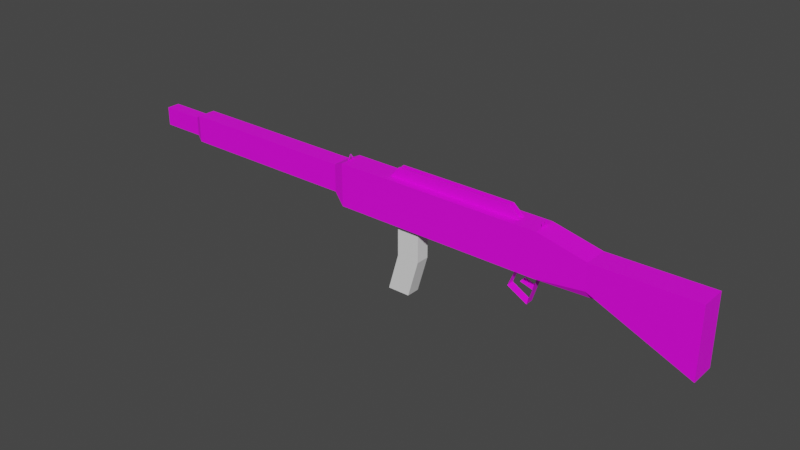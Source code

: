 # Source: gun.blend  (saved by Blender 2.83.18; exported with 4.5.12 LTS)
import bpy
from mathutils import Matrix  # noqa: F401  (used for matrix-valued properties, if any)

bpy.ops.wm.read_factory_settings(use_empty=True)
scene = bpy.context.scene
scene.name = 'Scene'

# ---- collections
col_collection = bpy.data.collections.new('Collection'); scene.collection.children.link(col_collection)

# ---- images (referenced by path relative to the original .blend; pixels are not part of the script)
import os
ASSET_DIR = os.environ.get("B2B_ASSET_DIR", "")  # directory of the original .blend (textures are referenced by path, not embedded)
HERE = os.path.dirname(os.path.abspath(__file__))  # packed textures are extracted next to this script under _unpacked/

def load_image(name, relpath, width, height, colorspace="sRGB"):
    """Load a texture the original file referenced (path relative to the .blend, or extracted next to this script)."""
    p = next((c for c in (os.path.join(HERE, relpath), os.path.join(ASSET_DIR, relpath)) if relpath and os.path.exists(c)), "")
    if p:
        img = bpy.data.images.load(p, check_existing=True)
        img.name = name
    else:  # same state as the original file: an image datablock whose file is absent (Cycles renders it pink)
        img = bpy.data.images.new(name, width, height)
        img.source = "FILE"
        img.filepath = "//" + (relpath or name)
    img.colorspace_settings.name = colorspace
    return img
img_gun_png = load_image('gun.png', 'UV_Layouts/gun.png', 1024, 1024, 'sRGB')

# ---- materials (node trees are filled in below, after node groups)
mat_gunmaterial = bpy.data.materials.new('GunMaterial')
mat_gunmaterial.use_transparent_shadow = False

# ---- material node trees
mat_gunmaterial.use_nodes = True; mat_gunmaterial.node_tree.nodes.clear()
_N = mat_gunmaterial.node_tree.nodes; _L = mat_gunmaterial.node_tree.links
n0 = _N.new('ShaderNodeBsdfPrincipled'); n0.name = 'Principled BSDF'; n0.location = (10, 300)
n0.distribution = 'GGX'
n0.subsurface_method = 'BURLEY'
n0.inputs[3].default_value = 1.45
n0.inputs[27].default_value = (0.0, 0.0, 0.0, 1.0)
n0.inputs[28].default_value = 1.0
n1 = _N.new('ShaderNodeOutputMaterial'); n1.name = 'Material Output'; n1.location = (300, 300)
n2 = _N.new('ShaderNodeTexImage'); n2.name = 'Image Texture'; n2.location = (-324, 149)
n2.image = img_gun_png
_L.new(n0.outputs[0], n1.inputs[0])
_L.new(n2.outputs[0], n0.inputs[0])
n1.is_active_output = True

# ---- world
world_world = bpy.data.worlds.new('World'); scene.world = world_world
world_world.use_nodes = True; world_world.node_tree.nodes.clear()
_N = world_world.node_tree.nodes; _L = world_world.node_tree.links
n0 = _N.new('ShaderNodeOutputWorld'); n0.name = 'World Output'; n0.location = (300, 300)
n1 = _N.new('ShaderNodeBackground'); n1.name = 'Background'; n1.location = (10, 300)
n1.inputs[0].default_value = (0.05088, 0.05088, 0.05088, 1.0)
_L.new(n1.outputs[0], n0.inputs[0])
n0.is_active_output = True
world_world.color = (0.05088, 0.05088, 0.05088)
world_world.use_sun_shadow = False
world_world.sun_shadow_jitter_overblur = 0.0

# ---- meshes
me_plane = bpy.data.meshes.new('Plane')
me_plane.from_pydata([(-0.04178, -0.01675, -0.9928), (0.00709, -0.01675, -0.9928), (-0.04178, 0.01721, -0.9928), (0.00709, 0.01721, -0.9928), (-0.04178, -0.01675, -0.8767), (0.00709, -0.01675, -0.8767), (-0.04178, 0.01721, -0.8767), (0.00709, 0.01721, -0.8767), (-0.05275, -0.02403, -0.8593), (0.01806, -0.02403, -0.8593), (-0.05275, 0.02449, -0.8593), (0.01806, 0.02449, -0.8593), (-0.05275, -0.02403, -0.3808), (0.01806, -0.02403, -0.3808), (-0.05275, 0.02449, -0.3808), (0.01806, 0.02449, -0.3808), (-0.06565, -0.03087, -0.3524), (0.04515, -0.03087, -0.3524), (-0.06565, 0.03132, -0.3524), (0.04515, 0.03132, -0.3524), (-0.06565, -0.03087, -0.2203), (0.04515, -0.03087, -0.2203), (-0.06565, 0.03132, -0.2203), (0.04515, 0.03132, -0.2203), (-0.06565, -0.03087, -0.1025), (0.04515, -0.03087, -0.1025), (-0.06565, 0.03132, -0.1025), (0.04515, 0.03132, -0.1025), (-0.06565, -0.03087, 0.1858), (0.04515, -0.03087, 0.1858), (-0.06565, 0.03132, 0.1858), (0.04515, 0.03132, 0.1858), (-0.03771, -0.03087, 0.3108), (0.02908, -0.03087, 0.3108), (-0.03771, 0.03132, 0.3108), (0.02908, 0.03132, 0.3108), (-0.04233, -0.03681, 0.568), (0.1334, -0.03681, 0.568), (-0.04233, 0.02945, 0.568), (0.1334, 0.02945, 0.568), (-0.06565, 0.03132, 0.1304), (0.04515, 0.03132, 0.1304), (0.04515, -0.03087, 0.1304), (-0.06565, -0.03087, 0.1304), (-0.04178, 0.005888, -0.9928), (-0.04178, -0.005431, -0.9928), (0.00709, -0.005431, -0.9928), (0.00709, 0.005888, -0.9928), (-0.04178, 0.005888, -0.8767), (-0.04178, -0.005431, -0.8767), (0.00709, -0.005431, -0.8767), (0.00709, 0.005888, -0.8767), (-0.05275, 0.008316, -0.8593), (-0.05275, -0.007859, -0.8593), (0.01806, -0.007859, -0.8593), (0.01806, 0.008316, -0.8593), (-0.05275, 0.008316, -0.3808), (-0.05275, -0.007859, -0.3808), (0.01806, -0.007859, -0.3808), (0.01806, 0.008316, -0.3808), (-0.06565, 0.01059, -0.3524), (-0.06565, -0.01014, -0.3524), (0.04515, -0.01014, -0.3524), (0.04515, 0.01059, -0.3524), (-0.06565, 0.01059, -0.2203), (-0.06565, -0.01014, -0.2203), (0.04515, -0.01014, -0.2203), (0.04515, 0.01059, -0.2203), (-0.06565, 0.01059, -0.1025), (-0.06565, -0.01014, -0.1025), (0.04515, -0.01014, -0.1025), (0.04515, 0.01059, -0.1025), (-0.06565, 0.01059, 0.1858), (-0.06565, -0.01014, 0.1858), (0.04515, -0.01014, 0.1858), (0.04515, 0.01059, 0.1858), (-0.03771, 0.01059, 0.3108), (-0.03771, -0.01014, 0.3108), (0.04515, -0.01491, 0.4243), (0.04515, 0.01492, 0.4243), (-0.04233, 0.007365, 0.568), (-0.04233, -0.01473, 0.568), (0.1334, -0.01473, 0.568), (0.1334, 0.007365, 0.568), (-0.06565, -0.01014, 0.1304), (-0.06565, 0.01059, 0.1304), (0.04515, 0.01059, 0.1304), (0.04515, -0.01014, 0.1304), (0.04515, -0.01014, 0.1858), (0.04515, 0.01059, 0.1858), (0.04515, 0.01059, 0.1304), (0.04515, -0.01014, 0.1304), (0.09851, 0.01059, 0.1091), (0.09851, -0.01014, 0.1091), (0.1271, 0.01059, 0.1604), (0.1271, -0.01014, 0.1604), (0.08615, -0.01014, 0.1731), (0.08615, 0.01059, 0.1731), (0.07685, -0.01014, 0.1409), (0.07685, 0.01059, 0.1409), (0.03261, -0.009788, 0.1769), (0.03261, 0.01094, 0.1769), (-0.04178, 0.003058, -0.9928), (-0.04178, 0.0002286, -0.9928), (-0.04178, -0.002601, -0.9928), (0.00709, -0.002601, -0.9928), (0.00709, 0.0002286, -0.9928), (0.00709, 0.003058, -0.9928), (-0.04178, 0.003058, -0.8767), (-0.04178, 0.0002286, -0.8767), (-0.04178, -0.002601, -0.8767), (0.00709, -0.002601, -0.8767), (0.00709, 0.0002286, -0.8767), (0.00709, 0.003058, -0.8767), (-0.05275, 0.004272, -0.8593), (-0.05275, 0.0002286, -0.8593), (-0.05275, -0.003815, -0.8593), (0.01806, -0.003815, -0.8593), (0.01806, 0.0002286, -0.8593), (0.01806, 0.004272, -0.8593), (-0.05275, 0.004272, -0.3808), (-0.05275, 0.0002285, -0.3808), (-0.05275, -0.003815, -0.3808), (0.01806, -0.003815, -0.3808), (0.01806, 0.0002285, -0.3808), (0.01806, 0.004272, -0.3808), (-0.06565, 0.005411, -0.3524), (-0.06565, 0.0002285, -0.3524), (-0.06565, -0.004954, -0.3524), (0.04515, -0.004954, -0.3524), (0.04515, 0.0002285, -0.3524), (0.04515, 0.005411, -0.3524), (-0.06565, 0.005411, -0.2203), (-0.06565, 0.0002285, -0.2203), (-0.06565, -0.004954, -0.2203), (0.04515, -0.004954, -0.2203), (0.04515, 0.0002285, -0.2203), (0.04515, 0.005411, -0.2203), (-0.06565, 0.005411, -0.1025), (-0.06565, 0.0002285, -0.1025), (-0.06565, -0.004954, -0.1025), (0.04515, -0.004954, -0.1025), (0.04515, 0.0002285, -0.1025), (0.04515, 0.005411, -0.1025), (-0.06565, 0.005411, 0.1858), (-0.06565, 0.0002285, 0.1858), (-0.06565, -0.004954, 0.1858), (0.04515, -0.004954, 0.1858), (0.04515, 0.0002285, 0.1858), (0.04515, 0.005411, 0.1858), (-0.03771, 0.005411, 0.3108), (-0.03771, 0.0002285, 0.3108), (-0.03771, -0.004954, 0.3108), (0.04515, -0.007455, 0.4243), (0.04515, 3.707e-06, 0.4243), (0.04515, 0.007463, 0.4243), (-0.04233, 0.001842, 0.568), (-0.04233, -0.00368, 0.568), (-0.04233, -0.009203, 0.568), (0.1334, -0.009203, 0.568), (0.1334, -0.00368, 0.568), (0.1334, 0.001842, 0.568), (-0.06565, -0.004954, 0.1304), (-0.06565, 0.0002285, 0.1304), (-0.06565, 0.005411, 0.1304), (0.04515, 0.005411, 0.1304), (0.04515, 0.0002285, 0.1304), (0.04515, -0.004954, 0.1304), (-0.07852, 0.001813, -0.3524), (-0.07852, -0.001356, -0.3524), (-0.07852, 0.001021, -0.3524), (-0.07852, -0.0005636, -0.3524), (-0.09187, 0.009107, -0.1979), (-0.09187, -0.00865, -0.1979), (-0.09187, 0.009107, -0.09699), (-0.09187, -0.00865, -0.09699), (-0.09187, -0.00865, 0.1025), (-0.09187, 0.009107, 0.1025), (-0.09187, 0.004668, -0.1979), (-0.09187, -0.004211, -0.1979), (-0.09187, 0.004668, -0.09699), (-0.09187, -0.004211, -0.09699), (-0.09187, -0.004211, 0.1025), (-0.09187, 0.004668, 0.1025), (-0.07833, 0.01059, 0.1858), (-0.07833, -0.01014, 0.1858), (-0.07833, 0.005411, 0.1858), (-0.06963, 0.0002285, 0.1858), (-0.07833, -0.004954, 0.1858), (-0.02549, -0.01675, -0.9928), (-0.0092, -0.01675, -0.9928), (-0.0092, 0.01721, -0.9928), (-0.02549, 0.01721, -0.9928), (-0.02549, -0.01675, -0.8767), (-0.0092, -0.01675, -0.8767), (-0.0092, 0.01721, -0.8767), (-0.02549, 0.01721, -0.8767), (-0.02915, -0.02403, -0.8593), (-0.005544, -0.02403, -0.8593), (-0.005544, 0.02449, -0.8593), (-0.02915, 0.02449, -0.8593), (-0.02915, -0.02403, -0.3808), (-0.005544, -0.02403, -0.3808), (-0.005544, 0.02449, -0.3808), (-0.02915, 0.02449, -0.3808), (-0.02872, -0.03087, -0.3524), (0.008219, -0.03087, -0.3524), (0.008219, 0.03132, -0.3524), (-0.02872, 0.03132, -0.3524), (-0.02872, -0.03087, -0.2203), (0.008219, -0.03087, -0.2203), (0.008219, 0.03132, -0.2203), (-0.02872, 0.03132, -0.2203), (-0.02872, -0.03087, -0.1025), (0.008219, -0.03087, -0.1025), (0.008219, 0.03132, -0.1025), (-0.02872, 0.03132, -0.1025), (-0.02872, -0.03087, 0.1858), (0.008219, -0.03087, 0.1858), (0.008219, 0.03132, 0.1858), (-0.02872, 0.03132, 0.1858), (-0.01545, -0.03087, 0.3108), (0.006818, -0.03087, 0.3108), (0.006818, 0.03132, 0.3108), (-0.01545, 0.03132, 0.3108), (0.01623, -0.03681, 0.568), (0.07479, -0.03681, 0.568), (0.07479, 0.02945, 0.568), (0.01623, 0.02945, 0.568), (0.008219, -0.03087, 0.1304), (-0.02872, -0.03087, 0.1304), (-0.02872, 0.03132, 0.1304), (0.008219, 0.03132, 0.1304), (0.07479, -0.01473, 0.568), (0.01623, -0.01473, 0.568), (0.07479, 0.007365, 0.568), (0.01623, 0.007365, 0.568), (-0.02549, -0.005431, -0.9928), (-0.0092, -0.005431, -0.9928), (-0.02549, 0.005888, -0.9928), (-0.0092, 0.005888, -0.9928), (-0.02549, -0.002601, -0.9928), (-0.0092, -0.002601, -0.9928), (-0.02549, 0.0002286, -0.9928), (-0.0092, 0.0002286, -0.9928), (-0.02549, 0.003058, -0.9928), (-0.0092, 0.003058, -0.9928), (0.07479, -0.009203, 0.568), (0.01623, -0.009203, 0.568), (0.07479, -0.00368, 0.568), (0.01623, -0.00368, 0.568), (0.07479, 0.001842, 0.568), (0.01623, 0.001842, 0.568), (-0.02549, -0.005431, -0.000131), (-0.0092, -0.005431, -0.000131), (-0.02549, 0.005888, -0.000131), (-0.0092, 0.005888, -0.000131), (-0.02549, -0.002601, -0.000131), (-0.0092, -0.002601, -0.000131), (-0.02549, 0.0002285, -0.000131), (-0.0092, 0.0002285, -0.000131), (-0.02549, 0.003058, -0.000131), (-0.0092, 0.003058, -0.000131), (0.008219, 0.03, -0.1025), (-0.02872, 0.03, -0.1025), (-0.02872, 0.03, 0.1304), (0.008219, 0.03, 0.1304)], [], [(240, 191, 3, 47), (196, 6, 10, 200), (192, 2, 6, 196), (190, 1, 5, 194), (47, 3, 7, 51), (45, 0, 4, 49), (55, 11, 15, 59), (194, 5, 9, 198), (51, 7, 11, 55), (49, 4, 8, 53), (204, 14, 18, 208), (53, 8, 12, 57), (200, 10, 14, 204), (198, 9, 13, 202), (206, 17, 21, 210), (202, 13, 17, 206), (59, 15, 19, 63), (57, 12, 16, 61), (67, 23, 27, 71), (63, 19, 23, 67), (61, 16, 20, 65), (208, 18, 22, 212), (231, 40, 30, 220), (65, 20, 24, 69), (212, 22, 26, 216), (210, 21, 25, 214), (75, 31, 35, 79), (229, 42, 29, 218), (86, 41, 31, 75), (84, 43, 28, 73), (79, 35, 39, 83), (73, 28, 32, 77), (220, 30, 34, 224), (218, 29, 33, 222), (235, 83, 39, 227), (77, 32, 36, 81), (224, 34, 38, 228), (222, 33, 37, 226), (69, 24, 43, 84), (71, 27, 41, 86), (214, 25, 42, 229), (216, 26, 40, 231), (25, 70, 87, 42), (143, 71, 86, 165), (26, 68, 85, 40), (132, 138, 180, 178), (34, 76, 80, 38), (152, 77, 81, 158), (226, 37, 82, 233), (251, 161, 83, 235), (30, 72, 76, 34), (146, 73, 77, 152), (33, 78, 82, 37), (155, 79, 83, 161), (40, 85, 72, 30), (162, 84, 73, 146), (42, 87, 74, 29), (75, 149, 148, 147, 74, 88, 89), (29, 74, 78, 33), (149, 75, 79, 155), (22, 64, 68, 26), (134, 65, 173, 179), (18, 60, 64, 22), (128, 61, 65, 134), (17, 62, 66, 21), (131, 63, 67, 137), (21, 66, 70, 25), (137, 67, 71, 143), (14, 56, 60, 18), (122, 57, 61, 128), (13, 58, 62, 17), (125, 59, 63, 131), (10, 52, 56, 14), (116, 53, 57, 122), (6, 48, 52, 10), (110, 49, 53, 116), (5, 50, 54, 9), (113, 51, 55, 119), (9, 54, 58, 13), (119, 55, 59, 125), (2, 44, 48, 6), (104, 45, 49, 110), (1, 46, 50, 5), (107, 47, 51, 113), (190, 238, 46, 1), (246, 240, 47, 107), (91, 90, 89, 88), (74, 87, 91, 88), (87, 167, 166, 165, 86, 90, 91), (86, 75, 89, 90), (91, 90, 92, 93), (93, 92, 94, 95), (97, 96, 88, 89), (94, 95, 96, 97), (97, 96, 98, 99), (99, 98, 100, 101), (238, 242, 105, 46), (242, 244, 106, 105), (244, 246, 107, 106), (46, 105, 111, 50), (105, 106, 112, 111), (106, 107, 113, 112), (44, 102, 108, 48), (102, 103, 109, 108), (103, 104, 110, 109), (54, 117, 123, 58), (117, 118, 124, 123), (118, 119, 125, 124), (50, 111, 117, 54), (111, 112, 118, 117), (112, 113, 119, 118), (48, 108, 114, 52), (108, 109, 115, 114), (109, 110, 116, 115), (52, 114, 120, 56), (114, 115, 121, 120), (115, 116, 122, 121), (58, 123, 129, 62), (123, 124, 130, 129), (124, 125, 131, 130), (56, 120, 126, 60), (120, 121, 127, 126), (121, 122, 128, 127), (66, 135, 141, 70), (135, 136, 142, 141), (136, 137, 143, 142), (62, 129, 135, 66), (129, 130, 136, 135), (130, 131, 137, 136), (60, 126, 132, 64), (126, 127, 133, 132), (127, 128, 134, 133), (164, 85, 177, 183), (132, 133, 139, 138), (133, 134, 140, 139), (74, 147, 153, 78), (147, 148, 154, 153), (148, 149, 155, 154), (85, 164, 144, 72), (164, 163, 145, 144), (163, 162, 146, 145), (78, 153, 159, 82), (153, 154, 160, 159), (154, 155, 161, 160), (72, 144, 150, 76), (144, 145, 151, 150), (145, 146, 152, 151), (233, 82, 159, 247), (247, 159, 160, 249), (249, 160, 161, 251), (76, 150, 156, 80), (150, 151, 157, 156), (151, 152, 158, 157), (64, 132, 178, 172), (138, 139, 163, 164), (139, 140, 162, 163), (70, 141, 167, 87), (141, 142, 166, 167), (142, 143, 165, 166), (126, 60, 168, 170), (128, 61, 169, 171), (170, 127, 171), (181, 175, 176, 182), (179, 173, 175, 181), (172, 178, 180, 174), (174, 180, 183, 177), (68, 64, 172, 174), (138, 164, 183, 180), (85, 68, 174, 177), (65, 69, 175, 173), (140, 134, 179, 181), (69, 84, 176, 175), (84, 162, 182, 176), (162, 140, 181, 182), (146, 73, 185, 188), (146, 145, 187, 188), (144, 72, 184, 186), (145, 144, 186, 187), (157, 250, 252, 156), (250, 249, 251, 252), (158, 248, 250, 157), (248, 247, 249, 250), (81, 234, 248, 158), (234, 233, 247, 248), (103, 102, 245, 243), (245, 239, 255, 261), (104, 103, 243, 241), (241, 243, 259, 257), (45, 104, 241, 237), (242, 238, 254, 258), (102, 44, 239, 245), (239, 240, 256, 255), (0, 45, 237, 189), (189, 237, 238, 190), (156, 252, 236, 80), (252, 251, 235, 236), (36, 225, 234, 81), (225, 226, 233, 234), (27, 215, 232, 41), (232, 215, 263, 266), (24, 213, 230, 43), (213, 214, 229, 230), (32, 221, 225, 36), (221, 222, 226, 225), (35, 223, 227, 39), (223, 224, 228, 227), (80, 236, 228, 38), (236, 235, 227, 228), (28, 217, 221, 32), (217, 218, 222, 221), (31, 219, 223, 35), (219, 220, 224, 223), (43, 230, 217, 28), (230, 229, 218, 217), (20, 209, 213, 24), (209, 210, 214, 213), (23, 211, 215, 27), (211, 212, 216, 215), (41, 232, 219, 31), (232, 231, 220, 219), (19, 207, 211, 23), (207, 208, 212, 211), (12, 201, 205, 16), (201, 202, 206, 205), (16, 205, 209, 20), (205, 206, 210, 209), (8, 197, 201, 12), (197, 198, 202, 201), (11, 199, 203, 15), (199, 200, 204, 203), (15, 203, 207, 19), (203, 204, 208, 207), (4, 193, 197, 8), (193, 194, 198, 197), (0, 189, 193, 4), (189, 190, 194, 193), (3, 191, 195, 7), (191, 192, 196, 195), (7, 195, 199, 11), (195, 196, 200, 199), (44, 2, 192, 239), (239, 192, 191, 240), (259, 261, 262, 260), (257, 259, 260, 258), (253, 257, 258, 254), (261, 255, 256, 262), (238, 237, 253, 254), (244, 242, 258, 260), (243, 245, 261, 259), (240, 246, 262, 256), (237, 241, 257, 253), (246, 244, 260, 262), (215, 216, 264, 263), (231, 232, 266, 265), (216, 231, 265, 264)])
_uv = me_plane.uv_layers.new(name='UVMap')
_uv.uv.foreach_set('vector', [0.7788, 0.371, 0.7788, 0.3616, 0.7956, 0.3616, 0.7956, 0.371, 0.5117, 0.9178, 0.495, 0.9186, 0.4822, 0.9087, 0.5064, 0.9075, 0.5218, 0.9842, 0.5051, 0.985, 0.495, 0.9186, 0.5117, 0.9178, 0.3529, 0.01615, 0.3696, 0.01695, 0.3595, 0.08335, 0.3428, 0.08256, 0.1055, 0.01453, 0.1223, 0.01453, 0.1223, 0.08105, 0.1055, 0.08105, 0.6558, 0.01443, 0.6726, 0.01443, 0.6726, 0.08116, 0.6558, 0.08116, 0.1091, 0.0917, 0.133, 0.0917, 0.133, 0.366, 0.1091, 0.366, 0.3428, 0.08256, 0.3595, 0.08335, 0.3692, 0.09438, 0.3449, 0.09323, 0.1055, 0.08105, 0.1223, 0.08105, 0.133, 0.0917, 0.1091, 0.0917, 0.6558, 0.08116, 0.6726, 0.08116, 0.6834, 0.09163, 0.6594, 0.09163, 0.4647, 0.6337, 0.4405, 0.6348, 0.4248, 0.6187, 0.4627, 0.6169, 0.6594, 0.09163, 0.6834, 0.09163, 0.6834, 0.3668, 0.6594, 0.3668, 0.5064, 0.9075, 0.4822, 0.9087, 0.4405, 0.6348, 0.4647, 0.6337, 0.3449, 0.09323, 0.3692, 0.09438, 0.3275, 0.3682, 0.3033, 0.3671, 0.3149, 0.3845, 0.3528, 0.3863, 0.3413, 0.4619, 0.3034, 0.4601, 0.3033, 0.3671, 0.3275, 0.3682, 0.3528, 0.3863, 0.3149, 0.3845, 0.1091, 0.366, 0.133, 0.366, 0.1432, 0.384, 0.1125, 0.384, 0.6594, 0.3668, 0.6834, 0.3668, 0.6935, 0.3837, 0.6628, 0.3837, 0.1125, 0.4597, 0.1432, 0.4597, 0.1432, 0.5273, 0.1125, 0.5273, 0.1125, 0.384, 0.1432, 0.384, 0.1432, 0.4597, 0.1125, 0.4597, 0.6628, 0.3837, 0.6935, 0.3837, 0.6935, 0.4596, 0.6628, 0.4596, 0.4627, 0.6169, 0.4248, 0.6187, 0.4133, 0.5431, 0.4512, 0.5413, 0.4206, 0.3407, 0.3827, 0.3425, 0.3779, 0.3108, 0.4158, 0.3089, 0.6628, 0.4596, 0.6935, 0.4596, 0.6935, 0.5274, 0.6628, 0.5274, 0.4512, 0.5413, 0.4133, 0.5431, 0.403, 0.4757, 0.4409, 0.4739, 0.3034, 0.4601, 0.3413, 0.4619, 0.331, 0.5293, 0.2931, 0.5275, 0.1125, 0.6925, 0.1432, 0.6925, 0.1432, 0.8293, 0.1125, 0.8293, 0.2729, 0.6608, 0.3108, 0.6626, 0.306, 0.6943, 0.2681, 0.6925, 0.1125, 0.6608, 0.1432, 0.6608, 0.1432, 0.6925, 0.1125, 0.6925, 0.6628, 0.6613, 0.6935, 0.6613, 0.6935, 0.6932, 0.6628, 0.6932, 0.1125, 0.8293, 0.1432, 0.8293, 0.1839, 0.9832, 0.1235, 0.9832, 0.6628, 0.6932, 0.6935, 0.6932, 0.6935, 0.8285, 0.6628, 0.8285, 0.4158, 0.3089, 0.3779, 0.3108, 0.4023, 0.1721, 0.4252, 0.171, 0.2681, 0.6925, 0.306, 0.6943, 0.2852, 0.8308, 0.2624, 0.8297, 0.8076, 0.03534, 0.7473, 0.03534, 0.7473, 0.001522, 0.8076, 0.001522, 0.6628, 0.8285, 0.6935, 0.8285, 0.7418, 0.9765, 0.6814, 0.9765, 0.4252, 0.171, 0.4023, 0.1721, 0.375, 0.02313, 0.4351, 0.02027, 0.2624, 0.8297, 0.2852, 0.8308, 0.3696, 0.9854, 0.3095, 0.9826, 0.6628, 0.5274, 0.6935, 0.5274, 0.6935, 0.6613, 0.6628, 0.6613, 0.1125, 0.5273, 0.1432, 0.5273, 0.1432, 0.6608, 0.1125, 0.6608, 0.2931, 0.5275, 0.331, 0.5293, 0.3108, 0.6626, 0.2729, 0.6608, 0.4409, 0.4739, 0.403, 0.4757, 0.3827, 0.3425, 0.4206, 0.3407, 0.051, 0.5273, 0.08173, 0.5273, 0.08173, 0.6608, 0.051, 0.6608, 0.1048, 0.5273, 0.1125, 0.5273, 0.1125, 0.6608, 0.1048, 0.6608, 0.6014, 0.5274, 0.6321, 0.5274, 0.6321, 0.6613, 0.6014, 0.6613, 0.8276, 0.1075, 0.8276, 0.1752, 0.8006, 0.1784, 0.8006, 0.1204, 0.6014, 0.8285, 0.6321, 0.8285, 0.621, 0.9765, 0.5607, 0.9765, 0.6551, 0.8285, 0.6628, 0.8285, 0.6814, 0.9765, 0.6663, 0.9765, 0.8076, 0.103, 0.7473, 0.103, 0.7473, 0.06915, 0.8076, 0.06915, 0.8076, 0.04379, 0.7473, 0.04379, 0.7473, 0.03534, 0.8076, 0.03534, 0.6014, 0.6932, 0.6321, 0.6932, 0.6321, 0.8285, 0.6014, 0.8285, 0.6551, 0.6932, 0.6628, 0.6932, 0.6628, 0.8285, 0.6551, 0.8285, 0.051, 0.8293, 0.08173, 0.8293, 0.0631, 0.9832, 0.002717, 0.9832, 0.1048, 0.8293, 0.1125, 0.8293, 0.1235, 0.9832, 0.1084, 0.9832, 0.6014, 0.6613, 0.6321, 0.6613, 0.6321, 0.6932, 0.6014, 0.6932, 0.6551, 0.6613, 0.6628, 0.6613, 0.6628, 0.6932, 0.6551, 0.6932, 0.051, 0.6608, 0.08173, 0.6608, 0.08173, 0.6925, 0.051, 0.6925, 0.0, 0.0, 0.0, 0.0, 0.0, 0.0, 0.0, 0.0, 0.0, 0.0, 0.0, 0.0, 0.0, 0.0, 0.051, 0.6925, 0.08173, 0.6925, 0.08173, 0.8293, 0.051, 0.8293, 0.1048, 0.6925, 0.1125, 0.6925, 0.1125, 0.8293, 0.1048, 0.8293, 0.6014, 0.4596, 0.6321, 0.4596, 0.6321, 0.5274, 0.6014, 0.5274, 0.784, 0.4061, 0.7763, 0.4062, 0.7774, 0.3906, 0.784, 0.3905, 0.6014, 0.3837, 0.6321, 0.3837, 0.6321, 0.4596, 0.6014, 0.4596, 0.6551, 0.3837, 0.6628, 0.3837, 0.6628, 0.4596, 0.6551, 0.4596, 0.051, 0.384, 0.08173, 0.384, 0.08173, 0.4597, 0.051, 0.4597, 0.1048, 0.384, 0.1125, 0.384, 0.1125, 0.4597, 0.1048, 0.4597, 0.051, 0.4597, 0.08173, 0.4597, 0.08173, 0.5273, 0.051, 0.5273, 0.1048, 0.4597, 0.1125, 0.4597, 0.1125, 0.5273, 0.1048, 0.5273, 0.6115, 0.3668, 0.6355, 0.3668, 0.6321, 0.3837, 0.6014, 0.3837, 0.6534, 0.3668, 0.6594, 0.3668, 0.6628, 0.3837, 0.6551, 0.3837, 0.06113, 0.366, 0.08511, 0.366, 0.08173, 0.384, 0.051, 0.384, 0.1031, 0.366, 0.1091, 0.366, 0.1125, 0.384, 0.1048, 0.384, 0.6115, 0.09163, 0.6355, 0.09163, 0.6355, 0.3668, 0.6115, 0.3668, 0.6534, 0.09163, 0.6594, 0.09163, 0.6594, 0.3668, 0.6534, 0.3668, 0.6223, 0.08116, 0.6391, 0.08116, 0.6355, 0.09163, 0.6115, 0.09163, 0.6516, 0.08116, 0.6558, 0.08116, 0.6594, 0.09163, 0.6534, 0.09163, 0.07193, 0.08105, 0.0887, 0.08105, 0.08511, 0.0917, 0.06113, 0.0917, 0.1013, 0.08105, 0.1055, 0.08105, 0.1091, 0.0917, 0.1031, 0.0917, 0.06113, 0.0917, 0.08511, 0.0917, 0.08511, 0.366, 0.06113, 0.366, 0.1031, 0.0917, 0.1091, 0.0917, 0.1091, 0.366, 0.1031, 0.366, 0.6223, 0.01443, 0.6391, 0.01443, 0.6391, 0.08116, 0.6223, 0.08116, 0.6516, 0.01443, 0.6558, 0.01443, 0.6558, 0.08116, 0.6516, 0.08116, 0.07193, 0.01453, 0.0887, 0.01453, 0.0887, 0.08105, 0.07193, 0.08105, 0.1013, 0.01453, 0.1055, 0.01453, 0.1055, 0.08105, 0.1013, 0.08105, 0.7788, 0.3898, 0.7788, 0.3804, 0.7956, 0.3804, 0.7956, 0.3898, 0.7788, 0.3734, 0.7788, 0.371, 0.7956, 0.371, 0.7956, 0.3734, 0.08173, 0.6608, 0.1125, 0.6608, 0.1125, 0.6925, 0.08173, 0.6925, 0.0, 0.0, 0.0, 0.0, 0.0, 0.0, 0.0, 0.0, 0.08173, 0.6608, 0.08941, 0.6608, 0.09709, 0.6608, 0.1048, 0.6608, 0.1125, 0.6608, 0.1125, 0.6608, 0.08173, 0.6608, 0.0, 0.0, 0.0, 0.0, 0.0, 0.0, 0.0, 0.0, 0.8074, 0.3436, 0.7766, 0.3436, 0.7766, 0.3124, 0.8074, 0.3124, 0.745, 0.3907, 0.7757, 0.3907, 0.7757, 0.4219, 0.745, 0.4219, 0.7757, 0.3366, 0.745, 0.3366, 0.745, 0.3127, 0.7757, 0.3127, 0.7757, 0.3605, 0.745, 0.3605, 0.745, 0.3366, 0.7757, 0.3366, 0.8074, 0.4417, 0.7766, 0.4417, 0.7766, 0.4227, 0.8074, 0.4227, 0.7757, 0.4491, 0.745, 0.4493, 0.745, 0.423, 0.7757, 0.4228, 0.7788, 0.3804, 0.7788, 0.3781, 0.7956, 0.3781, 0.7956, 0.3804, 0.7788, 0.3781, 0.7788, 0.3757, 0.7956, 0.3757, 0.7956, 0.3781, 0.7788, 0.3757, 0.7788, 0.3734, 0.7956, 0.3734, 0.7956, 0.3757, 0.0887, 0.01453, 0.0929, 0.01453, 0.0929, 0.08105, 0.0887, 0.08105, 0.0929, 0.01453, 0.09709, 0.01453, 0.09709, 0.08105, 0.0929, 0.08105, 0.09709, 0.01453, 0.1013, 0.01453, 0.1013, 0.08105, 0.09709, 0.08105, 0.6391, 0.01443, 0.6433, 0.01443, 0.6433, 0.08116, 0.6391, 0.08116, 0.6433, 0.01443, 0.6474, 0.01443, 0.6474, 0.08116, 0.6433, 0.08116, 0.6474, 0.01443, 0.6516, 0.01443, 0.6516, 0.08116, 0.6474, 0.08116, 0.08511, 0.0917, 0.0911, 0.0917, 0.0911, 0.366, 0.08511, 0.366, 0.0911, 0.0917, 0.09709, 0.0917, 0.09709, 0.366, 0.0911, 0.366, 0.09709, 0.0917, 0.1031, 0.0917, 0.1031, 0.366, 0.09709, 0.366, 0.0887, 0.08105, 0.0929, 0.08105, 0.0911, 0.0917, 0.08511, 0.0917, 0.0929, 0.08105, 0.09709, 0.08105, 0.09709, 0.0917, 0.0911, 0.0917, 0.09709, 0.08105, 0.1013, 0.08105, 0.1031, 0.0917, 0.09709, 0.0917, 0.6391, 0.08116, 0.6433, 0.08116, 0.6415, 0.09163, 0.6355, 0.09163, 0.6433, 0.08116, 0.6474, 0.08116, 0.6474, 0.09163, 0.6415, 0.09163, 0.6474, 0.08116, 0.6516, 0.08116, 0.6534, 0.09163, 0.6474, 0.09163, 0.6355, 0.09163, 0.6415, 0.09163, 0.6415, 0.3668, 0.6355, 0.3668, 0.6415, 0.09163, 0.6474, 0.09163, 0.6474, 0.3668, 0.6415, 0.3668, 0.6474, 0.09163, 0.6534, 0.09163, 0.6534, 0.3668, 0.6474, 0.3668, 0.08511, 0.366, 0.0911, 0.366, 0.08941, 0.384, 0.08173, 0.384, 0.0911, 0.366, 0.09709, 0.366, 0.09709, 0.384, 0.08941, 0.384, 0.09709, 0.366, 0.1031, 0.366, 0.1048, 0.384, 0.09709, 0.384, 0.6355, 0.3668, 0.6415, 0.3668, 0.6398, 0.3837, 0.6321, 0.3837, 0.6415, 0.3668, 0.6474, 0.3668, 0.6474, 0.3837, 0.6398, 0.3837, 0.6474, 0.3668, 0.6534, 0.3668, 0.6551, 0.3837, 0.6474, 0.3837, 0.08173, 0.4597, 0.08941, 0.4597, 0.08941, 0.5273, 0.08173, 0.5273, 0.08941, 0.4597, 0.09709, 0.4597, 0.09709, 0.5273, 0.08941, 0.5273, 0.09709, 0.4597, 0.1048, 0.4597, 0.1048, 0.5273, 0.09709, 0.5273, 0.08173, 0.384, 0.08941, 0.384, 0.08941, 0.4597, 0.08173, 0.4597, 0.08941, 0.384, 0.09709, 0.384, 0.09709, 0.4597, 0.08941, 0.4597, 0.09709, 0.384, 0.1048, 0.384, 0.1048, 0.4597, 0.09709, 0.4597, 0.6321, 0.3837, 0.6398, 0.3837, 0.6398, 0.4596, 0.6321, 0.4596, 0.6398, 0.3837, 0.6474, 0.3837, 0.6474, 0.4596, 0.6398, 0.4596, 0.6474, 0.3837, 0.6551, 0.3837, 0.6551, 0.4596, 0.6474, 0.4596, 0.7974, 0.3608, 0.7898, 0.361, 0.7909, 0.3458, 0.7974, 0.3457, 0.6398, 0.4596, 0.6474, 0.4596, 0.6474, 0.5274, 0.6398, 0.5274, 0.6474, 0.4596, 0.6551, 0.4596, 0.6551, 0.5274, 0.6474, 0.5274, 0.08173, 0.6925, 0.08941, 0.6925, 0.08941, 0.8293, 0.08173, 0.8293, 0.08941, 0.6925, 0.09709, 0.6925, 0.09709, 0.8293, 0.08941, 0.8293, 0.09709, 0.6925, 0.1048, 0.6925, 0.1048, 0.8293, 0.09709, 0.8293, 0.6321, 0.6613, 0.6398, 0.6613, 0.6398, 0.6932, 0.6321, 0.6932, 0.6398, 0.6613, 0.6474, 0.6613, 0.6474, 0.6932, 0.6398, 0.6932, 0.6474, 0.6613, 0.6551, 0.6613, 0.6551, 0.6932, 0.6474, 0.6932, 0.08173, 0.8293, 0.08941, 0.8293, 0.0782, 0.9832, 0.0631, 0.9832, 0.08941, 0.8293, 0.09709, 0.8293, 0.0933, 0.9832, 0.0782, 0.9832, 0.09709, 0.8293, 0.1048, 0.8293, 0.1084, 0.9832, 0.0933, 0.9832, 0.6321, 0.6932, 0.6398, 0.6932, 0.6398, 0.8285, 0.6321, 0.8285, 0.6398, 0.6932, 0.6474, 0.6932, 0.6474, 0.8285, 0.6398, 0.8285, 0.6474, 0.6932, 0.6551, 0.6932, 0.6551, 0.8285, 0.6474, 0.8285, 0.8076, 0.06915, 0.7473, 0.06915, 0.7473, 0.0607, 0.8076, 0.0607, 0.8076, 0.0607, 0.7473, 0.0607, 0.7473, 0.05224, 0.8076, 0.05224, 0.8076, 0.05224, 0.7473, 0.05224, 0.7473, 0.04379, 0.8076, 0.04379, 0.6321, 0.8285, 0.6398, 0.8285, 0.6361, 0.9765, 0.621, 0.9765, 0.6398, 0.8285, 0.6474, 0.8285, 0.6512, 0.9765, 0.6361, 0.9765, 0.6474, 0.8285, 0.6551, 0.8285, 0.6663, 0.9765, 0.6512, 0.9765, 0.7842, 0.3905, 0.7919, 0.3906, 0.7919, 0.4062, 0.7853, 0.4061, 0.6398, 0.5274, 0.6474, 0.5274, 0.6474, 0.6613, 0.6398, 0.6613, 0.6474, 0.5274, 0.6551, 0.5274, 0.6551, 0.6613, 0.6474, 0.6613, 0.08173, 0.5273, 0.08941, 0.5273, 0.08941, 0.6608, 0.08173, 0.6608, 0.08941, 0.5273, 0.09709, 0.5273, 0.09709, 0.6608, 0.08941, 0.6608, 0.09709, 0.5273, 0.1048, 0.5273, 0.1048, 0.6608, 0.09709, 0.6608, 0.7935, 0.4144, 0.799, 0.4114, 0.799, 0.4218, 0.7982, 0.4222, 0.7964, 0.3644, 0.8019, 0.3614, 0.8019, 0.3718, 0.8011, 0.3722, 0.7964, 0.3799, 0.7975, 0.3725, 0.7987, 0.3799, 0.8625, 0.3997, 0.8559, 0.3997, 0.8559, 0.285, 0.8625, 0.285, 0.8625, 0.4578, 0.8559, 0.4578, 0.8559, 0.3997, 0.8625, 0.3997, 0.8625, 0.2798, 0.8559, 0.2798, 0.8559, 0.2218, 0.8625, 0.2218, 0.8625, 0.2218, 0.8559, 0.2218, 0.8559, 0.1071, 0.8625, 0.1071, 0.7998, 0.2412, 0.7998, 0.3089, 0.7728, 0.2962, 0.7728, 0.2382, 0.8276, 0.1752, 0.8276, 0.3089, 0.8006, 0.293, 0.8006, 0.1784, 0.7998, 0.1075, 0.7998, 0.2412, 0.7728, 0.2382, 0.7728, 0.1236, 0.7449, 0.3089, 0.7449, 0.2412, 0.772, 0.2382, 0.772, 0.2962, 0.8554, 0.2412, 0.8554, 0.3089, 0.8284, 0.296, 0.8284, 0.238, 0.7449, 0.2412, 0.7449, 0.1075, 0.772, 0.1236, 0.772, 0.2382, 0.7921, 0.3909, 0.7998, 0.3911, 0.7998, 0.4063, 0.7932, 0.4061, 0.8554, 0.1075, 0.8554, 0.2412, 0.8284, 0.238, 0.8284, 0.1235, 0.7763, 0.4421, 0.784, 0.4421, 0.784, 0.4494, 0.7763, 0.4494, 0.7894, 0.3481, 0.7894, 0.3524, 0.7853, 0.3524, 0.7764, 0.3481, 0.7894, 0.3567, 0.7894, 0.361, 0.7764, 0.361, 0.7764, 0.3567, 0.7894, 0.3524, 0.7894, 0.3567, 0.7764, 0.3567, 0.7853, 0.3524, 0.9282, 0.05224, 0.8679, 0.05224, 0.8679, 0.04379, 0.9282, 0.04379, 0.8679, 0.05224, 0.8076, 0.05224, 0.8076, 0.04379, 0.8679, 0.04379, 0.9282, 0.0607, 0.8679, 0.0607, 0.8679, 0.05224, 0.9282, 0.05224, 0.8679, 0.0607, 0.8076, 0.0607, 0.8076, 0.05224, 0.8679, 0.05224, 0.9282, 0.06915, 0.8679, 0.06915, 0.8679, 0.0607, 0.9282, 0.0607, 0.8679, 0.06915, 0.8076, 0.06915, 0.8076, 0.0607, 0.8679, 0.0607, 0.7453, 0.3757, 0.7453, 0.3734, 0.7621, 0.3734, 0.7621, 0.3757, 0.9956, 0.008536, 0.9997, 0.008536, 0.9997, 0.5776, 0.9956, 0.5776, 0.7453, 0.3781, 0.7453, 0.3757, 0.7621, 0.3757, 0.7621, 0.3781, 0.9872, 0.008536, 0.9914, 0.008536, 0.9914, 0.5776, 0.9872, 0.5776, 0.7453, 0.3804, 0.7453, 0.3781, 0.7621, 0.3781, 0.7621, 0.3804, 0.9437, 0.008562, 0.9479, 0.008562, 0.9479, 0.5794, 0.9437, 0.5794, 0.7453, 0.3734, 0.7453, 0.371, 0.7621, 0.371, 0.7621, 0.3734, 0.9484, 0.008554, 0.9652, 0.008552, 0.9652, 0.5787, 0.9484, 0.5787, 0.7453, 0.3898, 0.7453, 0.3804, 0.7621, 0.3804, 0.7621, 0.3898, 0.7621, 0.3898, 0.7621, 0.3804, 0.7788, 0.3804, 0.7788, 0.3898, 0.9282, 0.04379, 0.8679, 0.04379, 0.8679, 0.03534, 0.9282, 0.03534, 0.8679, 0.04379, 0.8076, 0.04379, 0.8076, 0.03534, 0.8679, 0.03534, 0.9282, 0.103, 0.8679, 0.103, 0.8679, 0.06915, 0.9282, 0.06915, 0.8679, 0.103, 0.8076, 0.103, 0.8076, 0.06915, 0.8679, 0.06915, 0.5167, 0.4703, 0.4788, 0.4721, 0.4585, 0.3388, 0.4964, 0.337, 0.8098, 0.314, 0.8098, 0.4479, 0.8079, 0.4479, 0.8079, 0.314, 0.2173, 0.5239, 0.2552, 0.5257, 0.235, 0.659, 0.1971, 0.6572, 0.2552, 0.5257, 0.2931, 0.5275, 0.2729, 0.6608, 0.235, 0.659, 0.2167, 0.8275, 0.2395, 0.8286, 0.2494, 0.9797, 0.1893, 0.9769, 0.2395, 0.8286, 0.2624, 0.8297, 0.3095, 0.9826, 0.2494, 0.9797, 0.4708, 0.1688, 0.448, 0.1699, 0.4952, 0.01742, 0.5552, 0.01456, 0.448, 0.1699, 0.4252, 0.171, 0.4351, 0.02027, 0.4952, 0.01742, 0.9282, 0.03534, 0.8679, 0.03534, 0.8679, 0.001522, 0.9282, 0.001522, 0.8679, 0.03534, 0.8076, 0.03534, 0.8076, 0.001522, 0.8679, 0.001522, 0.1923, 0.6889, 0.2302, 0.6907, 0.2395, 0.8286, 0.2167, 0.8275, 0.2302, 0.6907, 0.2681, 0.6925, 0.2624, 0.8297, 0.2395, 0.8286, 0.4916, 0.3053, 0.4537, 0.3071, 0.448, 0.1699, 0.4708, 0.1688, 0.4537, 0.3071, 0.4158, 0.3089, 0.4252, 0.171, 0.448, 0.1699, 0.1971, 0.6572, 0.235, 0.659, 0.2302, 0.6907, 0.1923, 0.6889, 0.235, 0.659, 0.2729, 0.6608, 0.2681, 0.6925, 0.2302, 0.6907, 0.2276, 0.4565, 0.2655, 0.4583, 0.2552, 0.5257, 0.2173, 0.5239, 0.2655, 0.4583, 0.3034, 0.4601, 0.2931, 0.5275, 0.2552, 0.5257, 0.527, 0.5377, 0.4891, 0.5395, 0.4788, 0.4721, 0.5167, 0.4703, 0.4891, 0.5395, 0.4512, 0.5413, 0.4409, 0.4739, 0.4788, 0.4721, 0.4964, 0.337, 0.4585, 0.3388, 0.4537, 0.3071, 0.4916, 0.3053, 0.4585, 0.3388, 0.4206, 0.3407, 0.4158, 0.3089, 0.4537, 0.3071, 0.5385, 0.6133, 0.5006, 0.6151, 0.4891, 0.5395, 0.527, 0.5377, 0.5006, 0.6151, 0.4627, 0.6169, 0.4512, 0.5413, 0.4891, 0.5395, 0.2549, 0.3648, 0.2791, 0.3659, 0.277, 0.3827, 0.2391, 0.3809, 0.2791, 0.3659, 0.3033, 0.3671, 0.3149, 0.3845, 0.277, 0.3827, 0.2391, 0.3809, 0.277, 0.3827, 0.2655, 0.4583, 0.2276, 0.4565, 0.277, 0.3827, 0.3149, 0.3845, 0.3034, 0.4601, 0.2655, 0.4583, 0.2965, 0.09092, 0.3207, 0.09208, 0.2791, 0.3659, 0.2549, 0.3648, 0.3207, 0.09208, 0.3449, 0.09323, 0.3033, 0.3671, 0.2791, 0.3659, 0.5548, 0.9052, 0.5306, 0.9064, 0.489, 0.6325, 0.5132, 0.6314, 0.5306, 0.9064, 0.5064, 0.9075, 0.4647, 0.6337, 0.489, 0.6325, 0.5132, 0.6314, 0.489, 0.6325, 0.5006, 0.6151, 0.5385, 0.6133, 0.489, 0.6325, 0.4647, 0.6337, 0.4627, 0.6169, 0.5006, 0.6151, 0.3093, 0.08097, 0.326, 0.08176, 0.3207, 0.09208, 0.2965, 0.09092, 0.326, 0.08176, 0.3428, 0.08256, 0.3449, 0.09323, 0.3207, 0.09208, 0.3194, 0.01456, 0.3361, 0.01536, 0.326, 0.08176, 0.3093, 0.08097, 0.3361, 0.01536, 0.3529, 0.01615, 0.3428, 0.08256, 0.326, 0.08176, 0.5552, 0.9827, 0.5385, 0.9835, 0.5284, 0.9171, 0.5451, 0.9163, 0.5385, 0.9835, 0.5218, 0.9842, 0.5117, 0.9178, 0.5284, 0.9171, 0.5451, 0.9163, 0.5284, 0.9171, 0.5306, 0.9064, 0.5548, 0.9052, 0.5284, 0.9171, 0.5117, 0.9178, 0.5064, 0.9075, 0.5306, 0.9064, 0.7453, 0.371, 0.7453, 0.3616, 0.7621, 0.3616, 0.7621, 0.371, 0.7621, 0.371, 0.7621, 0.3616, 0.7788, 0.3616, 0.7788, 0.371, 0.7764, 0.4175, 0.7764, 0.4152, 0.7932, 0.4152, 0.7932, 0.4175, 0.7764, 0.4199, 0.7764, 0.4175, 0.7932, 0.4175, 0.7932, 0.4199, 0.7764, 0.4222, 0.7764, 0.4199, 0.7932, 0.4199, 0.7932, 0.4222, 0.7764, 0.4152, 0.7764, 0.4129, 0.7932, 0.4129, 0.7932, 0.4152, 0.9825, 0.5786, 0.9657, 0.5786, 0.9657, 0.008551, 0.9825, 0.008554, 0.9395, 0.008562, 0.9437, 0.008562, 0.9437, 0.5794, 0.9395, 0.5794, 0.9914, 0.008536, 0.9956, 0.008536, 0.9956, 0.5776, 0.9914, 0.5776, 0.9311, 0.008562, 0.9353, 0.008562, 0.9353, 0.5794, 0.9311, 0.5794, 0.983, 0.008536, 0.9872, 0.008536, 0.9872, 0.5776, 0.983, 0.5776, 0.9353, 0.008562, 0.9395, 0.008562, 0.9395, 0.5794, 0.9353, 0.5794, 0.7999, 0.4062, 0.7999, 0.3849, 0.8019, 0.3849, 0.8019, 0.4062, 0.802, 0.4062, 0.802, 0.3849, 0.8039, 0.3849, 0.8039, 0.4062, 0.8119, 0.314, 0.8119, 0.4474, 0.8099, 0.4474, 0.8099, 0.314])
me_plane.materials.append(mat_gunmaterial)
me_plane.use_remesh_fix_poles = True
me_plane.use_remesh_preserve_attributes = False
me_plane.use_mirror_vertex_groups = False
me_plane.update()
me_cube_001 = bpy.data.meshes.new('Cube.001')
me_cube_001.from_pydata([(-2.048, -0.5489, -1.451), (-2.048, -0.5489, 0.691), (-2.048, 0.8996, -1.451), (-2.048, 0.8996, 0.691), (-0.5992, -0.5489, -1.451), (-0.5992, -0.5489, 0.691), (-0.5992, 0.8996, -1.451), (-0.5992, 0.8996, 0.691), (-2.732, -0.5489, -3.834), (-2.732, 0.8996, -3.834), (-1.284, -0.5489, -3.834), (-1.284, 0.8996, -3.834)], [], [(0, 1, 3, 2), (2, 3, 7, 6), (6, 7, 5, 4), (4, 5, 1, 0), (6, 4, 10, 11), (7, 3, 1, 5), (9, 11, 10, 8), (4, 0, 8, 10), (2, 6, 11, 9), (0, 2, 9, 8)])
_uv = me_cube_001.uv_layers.new(name='UVMap')
_uv.uv.foreach_set('vector', [0.375, 0.0, 0.625, 0.0, 0.625, 0.25, 0.375, 0.25, 0.375, 0.25, 0.625, 0.25, 0.625, 0.5, 0.375, 0.5, 0.375, 0.5, 0.625, 0.5, 0.625, 0.75, 0.375, 0.75, 0.375, 0.75, 0.625, 0.75, 0.625, 1.0, 0.375, 1.0, 0.375, 0.5, 0.375, 0.75, 0.375, 0.75, 0.375, 0.5, 0.625, 0.5, 0.875, 0.5, 0.875, 0.75, 0.625, 0.75, 0.125, 0.5, 0.375, 0.5, 0.375, 0.75, 0.125, 0.75, 0.375, 0.75, 0.375, 1.0, 0.375, 1.0, 0.375, 0.75, 0.375, 0.25, 0.375, 0.5, 0.375, 0.5, 0.375, 0.25, 0.375, 0.0, 0.375, 0.25, 0.375, 0.25, 0.375, 0.0])
me_cube_001.use_remesh_fix_poles = True
me_cube_001.use_remesh_preserve_attributes = False
me_cube_001.use_mirror_vertex_groups = False
me_cube_001.update()
me_plane_001 = bpy.data.meshes.new('Plane.001')
me_plane_001.from_pydata([(0.008219, 0.04285, -0.1025), (-0.02872, 0.04285, -0.1025), (-0.02872, 0.04285, 0.1304), (0.008219, 0.04285, 0.1304), (0.008219, 0.04285, -0.09421), (0.008219, 0.04285, -0.04764), (0.008219, 0.04285, -0.001067), (0.008219, 0.04285, 0.0455), (-0.02872, 0.04285, -0.09421), (-0.02872, 0.04285, -0.04764), (-0.02872, 0.04285, -0.001067), (-0.02872, 0.04285, 0.0455), (-0.004094, 0.04285, -0.1025), (-0.01641, 0.04285, -0.1025), (-0.01641, 0.04285, 0.1304), (-0.004094, 0.04285, 0.1304), (-0.01641, 0.04285, -0.09421), (-0.004094, 0.04285, -0.09421), (-0.01641, 0.04285, -0.04764), (-0.004094, 0.04285, -0.04764), (-0.01641, 0.04285, -0.001067), (-0.004094, 0.04285, -0.001067), (-0.01641, 0.04285, 0.0455), (-0.004094, 0.04285, 0.0455), (-0.01374, 0.04285, -0.0915), (-0.006761, 0.04285, -0.0915), (-0.01374, 0.04285, -0.0651), (-0.006761, 0.04285, -0.0651), (-0.01131, 0.07226, -0.08232), (-0.009187, 0.07226, -0.08232), (-0.01131, 0.07226, -0.07428), (-0.009187, 0.07226, -0.07428)], [], [(22, 11, 2, 14), (13, 1, 8, 16), (16, 8, 9, 18), (18, 9, 10, 20), (20, 10, 11, 22), (6, 21, 23, 7), (21, 20, 22, 23), (5, 19, 21, 6), (19, 18, 20, 21), (4, 17, 19, 5), (18, 19, 27, 26), (0, 12, 17, 4), (12, 13, 16, 17), (7, 23, 15, 3), (23, 22, 14, 15), (24, 26, 30, 28), (17, 16, 24, 25), (19, 17, 25, 27), (16, 18, 26, 24), (29, 28, 30, 31), (26, 27, 31, 30), (27, 25, 29, 31), (25, 24, 28, 29)])
_uv = me_plane_001.uv_layers.new(name='UVMap')
_uv.uv.foreach_set('vector', [0.4444, 1.0, 0.3333, 1.0, 0.3333, 1.0, 0.4444, 1.0, 0.4444, 1.0, 0.3333, 1.0, 0.3333, 1.0, 0.4444, 1.0, 0.4444, 1.0, 0.3333, 1.0, 0.3333, 1.0, 0.4444, 1.0, 0.4444, 1.0, 0.3333, 1.0, 0.3333, 1.0, 0.4444, 1.0, 0.4444, 1.0, 0.3333, 1.0, 0.3333, 1.0, 0.4444, 1.0, 0.6667, 1.0, 0.5556, 1.0, 0.5556, 1.0, 0.6667, 1.0, 0.5556, 1.0, 0.4444, 1.0, 0.4444, 1.0, 0.5556, 1.0, 0.6667, 1.0, 0.5556, 1.0, 0.5556, 1.0, 0.6667, 1.0, 0.5556, 1.0, 0.4444, 1.0, 0.4444, 1.0, 0.5556, 1.0, 0.6667, 1.0, 0.5556, 1.0, 0.5556, 1.0, 0.6667, 1.0, 0.4444, 1.0, 0.5556, 1.0, 0.5556, 1.0, 0.4444, 1.0, 0.6667, 1.0, 0.5556, 1.0, 0.5556, 1.0, 0.6667, 1.0, 0.5556, 1.0, 0.4444, 1.0, 0.4444, 1.0, 0.5556, 1.0, 0.6667, 1.0, 0.5556, 1.0, 0.5556, 1.0, 0.6667, 1.0, 0.5556, 1.0, 0.4444, 1.0, 0.4444, 1.0, 0.5556, 1.0, 0.4444, 1.0, 0.4444, 1.0, 0.4444, 1.0, 0.4444, 1.0, 0.5556, 1.0, 0.4444, 1.0, 0.4444, 1.0, 0.5556, 1.0, 0.5556, 1.0, 0.5556, 1.0, 0.5556, 1.0, 0.5556, 1.0, 0.4444, 1.0, 0.4444, 1.0, 0.4444, 1.0, 0.4444, 1.0, 0.5556, 1.0, 0.4444, 1.0, 0.4444, 1.0, 0.5556, 1.0, 0.4444, 1.0, 0.5556, 1.0, 0.5556, 1.0, 0.4444, 1.0, 0.5556, 1.0, 0.5556, 1.0, 0.5556, 1.0, 0.5556, 1.0, 0.5556, 1.0, 0.4444, 1.0, 0.4444, 1.0, 0.5556, 1.0])
me_plane_001.use_remesh_fix_poles = True
me_plane_001.use_remesh_preserve_attributes = False
me_plane_001.use_mirror_vertex_groups = False
me_plane_001.update()

# ---- objects
ob_plane = bpy.data.objects.new('Plane', me_plane)
ob_cube = bpy.data.objects.new('Cube', me_cube_001)
ob_ammoslider = bpy.data.objects.new('AmmoSlider', me_plane_001)

# ---- transforms, parenting, visibility, modifiers, constraints
ob_plane.location = (0.0, 0.0, 0.0)
ob_plane.rotation_euler = (-1.344e-07, 1.571, 0.0)
ob_plane.lineart.crease_threshold = 0.0
ob_cube.location = (-0.1102, -0.003846, -0.06876)
ob_cube.scale = (0.04068, 0.02453, 0.04068)
ob_cube.lineart.crease_threshold = 0.0
ob_ammoslider.location = (0.0, -0.01423, 0.0)
ob_ammoslider.rotation_euler = (-1.344e-07, 1.571, 0.0)
ob_ammoslider.scale = (1.0, 1.052, 1.0)
ob_ammoslider.lineart.crease_threshold = 0.0

# ---- collection membership
col_collection.objects.link(ob_plane)
col_collection.objects.link(ob_cube)
col_collection.objects.link(ob_ammoslider)

# ---- scene / render settings (as saved in the file)
scene.frame_start = 1; scene.frame_end = 250; scene.frame_set(0)
scene.render.engine = 'BLENDER_EEVEE_NEXT'
scene.cycles.use_denoising = False
scene.cycles.samples = 128
scene.cycles.sampling_pattern = 'TABULATED_SOBOL'
scene.cycles.use_adaptive_sampling = False
scene.cycles.use_light_tree = False
scene.view_settings.view_transform = 'Filmic'
bpy.context.view_layer.update()

# ---- added for rendering (the .blend has no active camera and no usable light): camera, sun
cam_auto = bpy.data.cameras.new('AutoCamera')
cam_auto.lens = 50.0
cam_auto.sensor_width = 36.0
cam_auto.clip_end = 1000.0
ob_auto_camera = bpy.data.objects.new('AutoCamera', cam_auto)
scene.collection.objects.link(ob_auto_camera)
ob_auto_camera.location = (1.26386, -1.75903, 1.11457)
ob_auto_camera.rotation_euler = (1.09748, -7.21219e-08, 0.694738)
scene.camera = ob_auto_camera
light_auto_sun = bpy.data.lights.new('AutoSun', 'SUN')
light_auto_sun.energy = 3.0
light_auto_sun.angle = 0.0523599
ob_auto_sun = bpy.data.objects.new('AutoSun', light_auto_sun)
scene.collection.objects.link(ob_auto_sun)
ob_auto_sun.rotation_euler = (0.872665, 0.174533, 0.523599)
bpy.context.view_layer.update()
